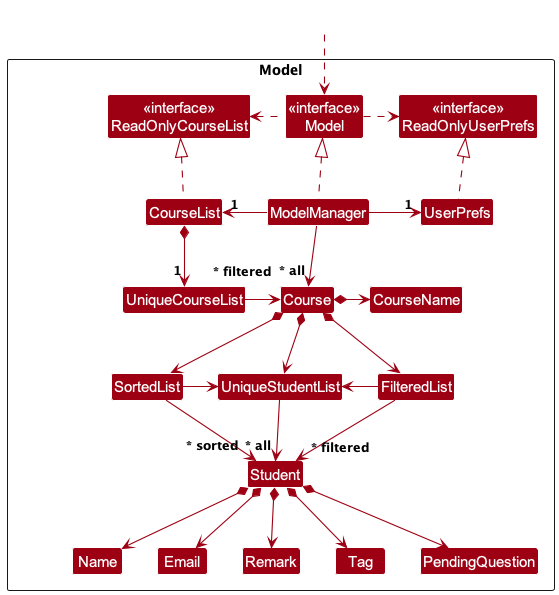

The diagram above was rendered by PlantUML. Its source (embedded in the PNG):
@startuml
!include style.puml
skinparam arrowThickness 1.1
skinparam arrowColor MODEL_COLOR
skinparam classBackgroundColor MODEL_COLOR

Package Model as ModelPackage <<Rectangle>>{
Class "<<interface>>\nReadOnlyCourseList" as ReadOnlyCourseList
Class "<<interface>>\nReadOnlyUserPrefs" as ReadOnlyUserPrefs
Class "<<interface>>\nModel" as Model
Class CourseList
Class ModelManager
Class UserPrefs

Class UniqueCourseList
Class UniqueStudentList
Class FilteredList
Class SortedList
Class Course
Class CourseName
Class Student
Class Name
Class Email
Class Remark
Class Tag
Class PendingQuestion

Class I #FFFFFF
}

Class HiddenOutside #FFFFFF
HiddenOutside ..> Model

CourseList .up.|> ReadOnlyCourseList

ModelManager .up.|> Model
Model .right.> ReadOnlyUserPrefs
Model .left.> ReadOnlyCourseList
ModelManager -left-> "1" CourseList
ModelManager -right-> "1" UserPrefs
ModelManager --> "~* all" Course
UserPrefs .up.|> ReadOnlyUserPrefs

CourseList *--> "1" UniqueCourseList
UniqueCourseList -right--> "~* filtered" Course
Course *-right-> CourseName
Course *-down-> FilteredList
Course *-down-> UniqueStudentList
Course *-down-> SortedList
CourseName -right[hidden]-> FilteredList
FilteredList -right-> UniqueStudentList
SortedList -right-> UniqueStudentList

UniqueStudentList -down-> "~* all" Student
FilteredList -left-> "~* filtered" Student
SortedList -down-> "~* sorted" Student
Student *-down-> Name
Student *-down-> Email
Student *-down-> Remark
Student *-down-> Tag
Student *-down-> PendingQuestion

@enduml